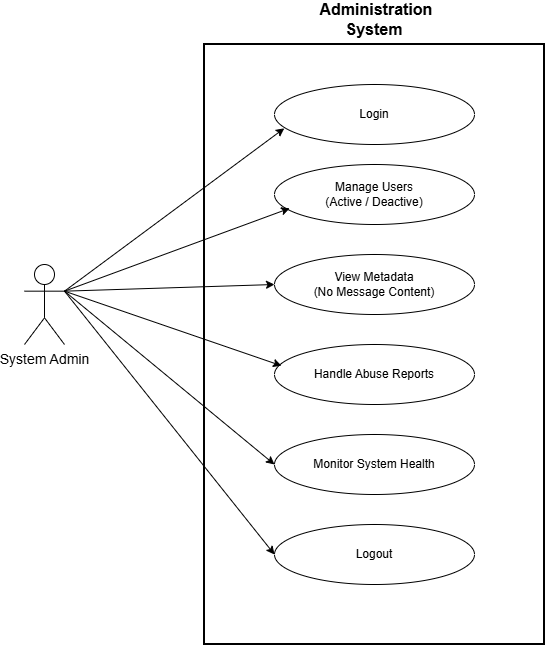

The diagram above was exported from draw.io. Its source (the exported page's mxGraphModel, read from the mxfile embedded in the PNG):
<mxGraphModel dx="1288" dy="659" grid="1" gridSize="10" guides="1" tooltips="1" connect="1" arrows="1" fold="1" page="1" pageScale="1" pageWidth="827" pageHeight="1169" math="0" shadow="0">
  <root>
    <mxCell id="0" />
    <mxCell id="1" parent="0" />
    <mxCell id="2" parent="1" style="shape=rectangle;whiteSpace=wrap;html=1;verticalAlign=top;fontStyle=1;fontSize=16;fillColor=none;strokeColor=#000000;strokeWidth=2;align=center;" value="" vertex="1">
      <mxGeometry height="600" width="340" x="280" y="60" as="geometry" />
    </mxCell>
    <mxCell id="3" parent="1" style="shape=umlActor;verticalLabelPosition=bottom;verticalAlign=top;html=1;outlineConnect=0;fontSize=14;" value="System Admin" vertex="1">
      <mxGeometry height="80" width="40" x="100" y="280" as="geometry" />
    </mxCell>
    <mxCell id="10" parent="1" style="ellipse;whiteSpace=wrap;html=1;fontSize=12;" value="Login" vertex="1">
      <mxGeometry height="60" width="200" x="350" y="100" as="geometry" />
    </mxCell>
    <mxCell id="11" parent="1" style="ellipse;whiteSpace=wrap;html=1;fontSize=12;" value="Manage Users&#10;(Active / Deactive)" vertex="1">
      <mxGeometry height="60" width="200" x="350" y="180" as="geometry" />
    </mxCell>
    <mxCell id="12" parent="1" style="ellipse;whiteSpace=wrap;html=1;fontSize=12;" value="View Metadata&#10;(No Message Content)" vertex="1">
      <mxGeometry height="60" width="200" x="350" y="270" as="geometry" />
    </mxCell>
    <mxCell id="13" parent="1" style="ellipse;whiteSpace=wrap;html=1;fontSize=12;" value="Handle Abuse Reports" vertex="1">
      <mxGeometry height="60" width="200" x="350" y="360" as="geometry" />
    </mxCell>
    <mxCell id="14" parent="1" style="ellipse;whiteSpace=wrap;html=1;fontSize=12;" value="Monitor System Health" vertex="1">
      <mxGeometry height="60" width="200" x="350" y="450" as="geometry" />
    </mxCell>
    <mxCell id="15" parent="1" style="ellipse;whiteSpace=wrap;html=1;fontSize=12;" value="Logout" vertex="1">
      <mxGeometry height="60" width="200" x="350" y="540" as="geometry" />
    </mxCell>
    <mxCell id="9lQOhJQvKtmp1ZyE0pI0-15" parent="1" style="text;html=1;whiteSpace=wrap;strokeColor=none;fillColor=none;align=center;verticalAlign=middle;rounded=0;" value="&lt;span style=&quot;font-size: 16px; font-weight: 700;&quot;&gt;&amp;nbsp;Administration System&lt;/span&gt;" vertex="1">
      <mxGeometry height="30" width="60" x="420" y="20" as="geometry" />
    </mxCell>
    <mxCell id="9lQOhJQvKtmp1ZyE0pI0-16" edge="1" parent="1" source="3" style="endArrow=classic;html=1;rounded=0;entryX=0.049;entryY=0.73;entryDx=0;entryDy=0;entryPerimeter=0;exitX=1;exitY=0.3333333333333333;exitDx=0;exitDy=0;exitPerimeter=0;" target="10" value="">
      <mxGeometry height="50" relative="1" width="50" as="geometry">
        <mxPoint x="140" y="320" as="sourcePoint" />
        <mxPoint x="190" y="270" as="targetPoint" />
      </mxGeometry>
    </mxCell>
    <mxCell id="9lQOhJQvKtmp1ZyE0pI0-17" edge="1" parent="1" source="3" style="endArrow=classic;html=1;rounded=0;entryX=0.076;entryY=0.73;entryDx=0;entryDy=0;entryPerimeter=0;exitX=1;exitY=0.3333333333333333;exitDx=0;exitDy=0;exitPerimeter=0;" target="11" value="">
      <mxGeometry height="50" relative="1" width="50" as="geometry">
        <mxPoint x="140" y="320" as="sourcePoint" />
        <mxPoint x="490" y="260" as="targetPoint" />
      </mxGeometry>
    </mxCell>
    <mxCell id="9lQOhJQvKtmp1ZyE0pI0-18" edge="1" parent="1" source="3" style="endArrow=classic;html=1;rounded=0;exitX=1;exitY=0.3333333333333333;exitDx=0;exitDy=0;exitPerimeter=0;entryX=0;entryY=0.5;entryDx=0;entryDy=0;" target="12" value="">
      <mxGeometry height="50" relative="1" width="50" as="geometry">
        <mxPoint x="140" y="320" as="sourcePoint" />
        <mxPoint x="360" y="310" as="targetPoint" />
      </mxGeometry>
    </mxCell>
    <mxCell id="9lQOhJQvKtmp1ZyE0pI0-19" edge="1" parent="1" source="3" style="endArrow=classic;html=1;rounded=0;exitX=1;exitY=0.3333333333333333;exitDx=0;exitDy=0;exitPerimeter=0;entryX=0.035;entryY=0.354;entryDx=0;entryDy=0;entryPerimeter=0;" target="13" value="">
      <mxGeometry height="50" relative="1" width="50" as="geometry">
        <mxPoint x="140" y="320" as="sourcePoint" />
        <mxPoint x="410" y="370" as="targetPoint" />
      </mxGeometry>
    </mxCell>
    <mxCell id="9lQOhJQvKtmp1ZyE0pI0-20" edge="1" parent="1" source="3" style="endArrow=classic;html=1;rounded=0;entryX=0;entryY=0.5;entryDx=0;entryDy=0;exitX=1;exitY=0.3333333333333333;exitDx=0;exitDy=0;exitPerimeter=0;" target="14" value="">
      <mxGeometry height="50" relative="1" width="50" as="geometry">
        <mxPoint x="140" y="320" as="sourcePoint" />
        <mxPoint x="400" y="400" as="targetPoint" />
      </mxGeometry>
    </mxCell>
    <mxCell id="9lQOhJQvKtmp1ZyE0pI0-21" edge="1" parent="1" source="3" style="endArrow=classic;html=1;rounded=0;entryX=0;entryY=0.5;entryDx=0;entryDy=0;exitX=1;exitY=0.3333333333333333;exitDx=0;exitDy=0;exitPerimeter=0;" target="15" value="">
      <mxGeometry height="50" relative="1" width="50" as="geometry">
        <mxPoint x="140" y="320" as="sourcePoint" />
        <mxPoint x="320" y="510" as="targetPoint" />
      </mxGeometry>
    </mxCell>
  </root>
</mxGraphModel>